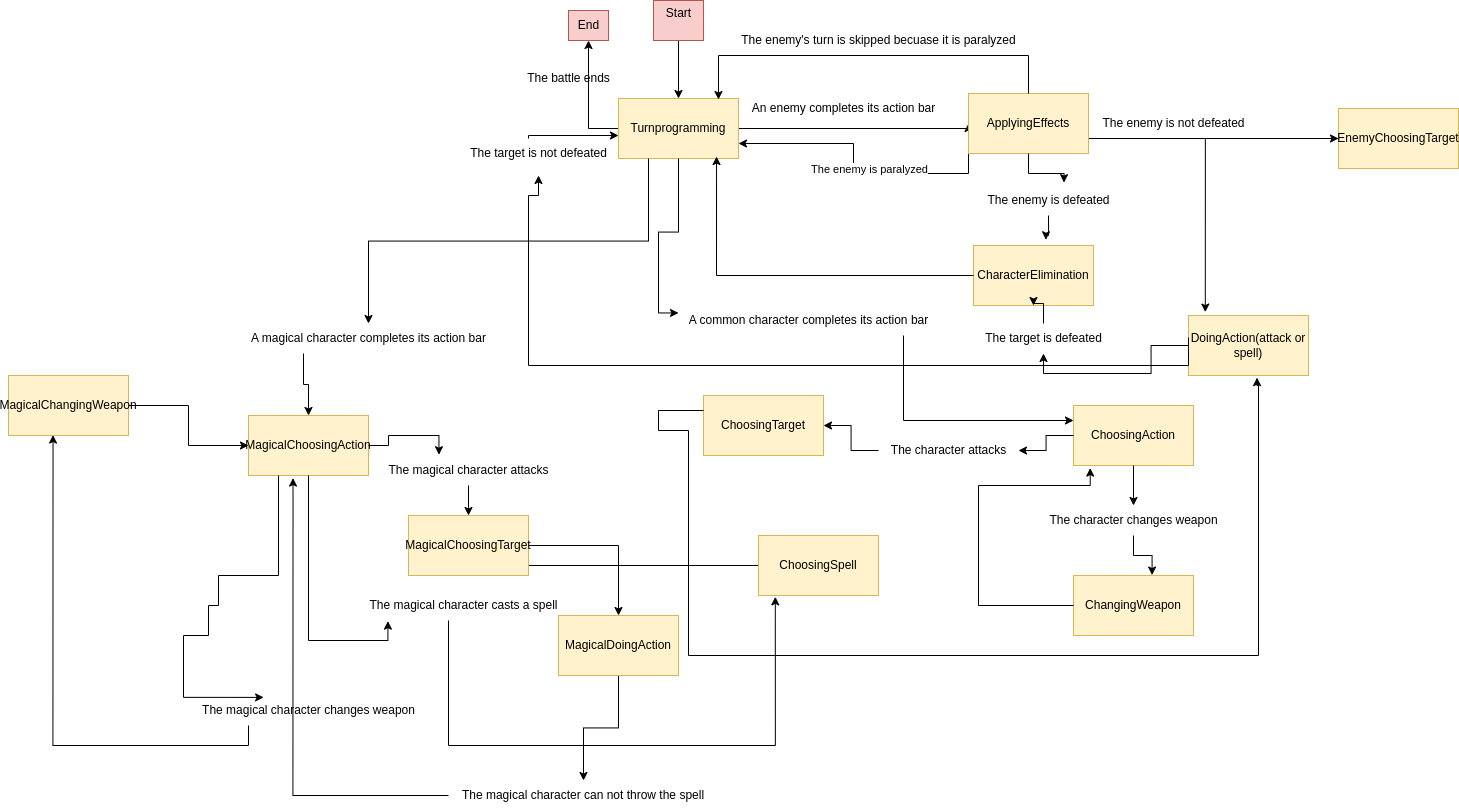

The diagram above was exported from draw.io. Its source (the exported page's mxGraphModel, read from the mxfile embedded in the PNG):
<mxGraphModel dx="2084" dy="746" grid="1" gridSize="10" guides="1" tooltips="1" connect="1" arrows="1" fold="1" page="1" pageScale="1" pageWidth="827" pageHeight="1169" math="0" shadow="0">
  <root>
    <mxCell id="0" />
    <mxCell id="1" parent="0" />
    <mxCell id="ULeBNreyE2uN_icklg1q-4" value="" style="edgeStyle=orthogonalEdgeStyle;rounded=0;orthogonalLoop=1;jettySize=auto;html=1;" parent="1" source="ULeBNreyE2uN_icklg1q-2" target="ULeBNreyE2uN_icklg1q-3" edge="1">
      <mxGeometry relative="1" as="geometry" />
    </mxCell>
    <mxCell id="ULeBNreyE2uN_icklg1q-2" value="Start&lt;div&gt;&lt;br&gt;&lt;/div&gt;" style="text;html=1;align=center;verticalAlign=middle;resizable=0;points=[];autosize=1;strokeColor=#b85450;fillColor=#f8cecc;" parent="1" vertex="1">
      <mxGeometry x="275" y="75" width="50" height="40" as="geometry" />
    </mxCell>
    <mxCell id="ULeBNreyE2uN_icklg1q-5" style="edgeStyle=orthogonalEdgeStyle;rounded=0;orthogonalLoop=1;jettySize=auto;html=1;entryX=0;entryY=0.5;entryDx=0;entryDy=0;" parent="1" source="ULeBNreyE2uN_icklg1q-3" target="ULeBNreyE2uN_icklg1q-6" edge="1">
      <mxGeometry relative="1" as="geometry">
        <mxPoint x="440" y="203" as="targetPoint" />
        <Array as="points">
          <mxPoint x="590" y="203" />
        </Array>
      </mxGeometry>
    </mxCell>
    <mxCell id="2bI5ql0hmMBe8xBdA6kw-8" style="edgeStyle=orthogonalEdgeStyle;rounded=0;orthogonalLoop=1;jettySize=auto;html=1;" edge="1" parent="1" source="ULeBNreyE2uN_icklg1q-3" target="ULeBNreyE2uN_icklg1q-9">
      <mxGeometry relative="1" as="geometry" />
    </mxCell>
    <mxCell id="2bI5ql0hmMBe8xBdA6kw-10" style="edgeStyle=orthogonalEdgeStyle;rounded=0;orthogonalLoop=1;jettySize=auto;html=1;entryX=0;entryY=0.25;entryDx=0;entryDy=0;" edge="1" parent="1" source="2bI5ql0hmMBe8xBdA6kw-11" target="ULeBNreyE2uN_icklg1q-17">
      <mxGeometry relative="1" as="geometry">
        <Array as="points">
          <mxPoint x="300" y="390" />
          <mxPoint x="525" y="390" />
          <mxPoint x="525" y="495" />
        </Array>
      </mxGeometry>
    </mxCell>
    <mxCell id="2bI5ql0hmMBe8xBdA6kw-14" style="edgeStyle=orthogonalEdgeStyle;rounded=0;orthogonalLoop=1;jettySize=auto;html=1;exitX=0.25;exitY=1;exitDx=0;exitDy=0;" edge="1" parent="1" source="2bI5ql0hmMBe8xBdA6kw-19" target="2bI5ql0hmMBe8xBdA6kw-15">
      <mxGeometry relative="1" as="geometry">
        <mxPoint x="90" y="510" as="targetPoint" />
      </mxGeometry>
    </mxCell>
    <mxCell id="ULeBNreyE2uN_icklg1q-3" value="Turn&lt;span style=&quot;background-color: initial;&quot;&gt;programming&lt;/span&gt;" style="whiteSpace=wrap;html=1;fillColor=#fff2cc;strokeColor=#d6b656;" parent="1" vertex="1">
      <mxGeometry x="240" y="173" width="120" height="60" as="geometry" />
    </mxCell>
    <mxCell id="ULeBNreyE2uN_icklg1q-12" style="edgeStyle=orthogonalEdgeStyle;rounded=0;orthogonalLoop=1;jettySize=auto;html=1;entryX=0.603;entryY=-0.096;entryDx=0;entryDy=0;entryPerimeter=0;" parent="1" source="ULeBNreyE2uN_icklg1q-14" edge="1" target="ULeBNreyE2uN_icklg1q-13">
      <mxGeometry relative="1" as="geometry">
        <mxPoint x="650" y="320" as="targetPoint" />
      </mxGeometry>
    </mxCell>
    <mxCell id="2bI5ql0hmMBe8xBdA6kw-4" style="edgeStyle=orthogonalEdgeStyle;rounded=0;orthogonalLoop=1;jettySize=auto;html=1;exitX=1;exitY=0.75;exitDx=0;exitDy=0;" edge="1" parent="1" source="ULeBNreyE2uN_icklg1q-6" target="2bI5ql0hmMBe8xBdA6kw-6">
      <mxGeometry relative="1" as="geometry">
        <mxPoint x="880" y="213.05882352941182" as="targetPoint" />
      </mxGeometry>
    </mxCell>
    <mxCell id="2bI5ql0hmMBe8xBdA6kw-64" style="edgeStyle=orthogonalEdgeStyle;rounded=0;orthogonalLoop=1;jettySize=auto;html=1;exitX=0;exitY=1;exitDx=0;exitDy=0;entryX=1;entryY=0.75;entryDx=0;entryDy=0;" edge="1" parent="1" source="ULeBNreyE2uN_icklg1q-6" target="ULeBNreyE2uN_icklg1q-3">
      <mxGeometry relative="1" as="geometry" />
    </mxCell>
    <mxCell id="2bI5ql0hmMBe8xBdA6kw-65" value="The enemy is paralyzed" style="edgeLabel;html=1;align=center;verticalAlign=middle;resizable=0;points=[];" vertex="1" connectable="0" parent="2bI5ql0hmMBe8xBdA6kw-64">
      <mxGeometry x="0.6408" y="6" relative="1" as="geometry">
        <mxPoint x="80" y="19" as="offset" />
      </mxGeometry>
    </mxCell>
    <mxCell id="ULeBNreyE2uN_icklg1q-6" value="ApplyingEffects" style="whiteSpace=wrap;html=1;fillColor=#fff2cc;strokeColor=#d6b656;" parent="1" vertex="1">
      <mxGeometry x="590" y="168" width="120" height="60" as="geometry" />
    </mxCell>
    <mxCell id="ULeBNreyE2uN_icklg1q-9" value="End" style="text;html=1;align=center;verticalAlign=middle;resizable=0;points=[];autosize=1;strokeColor=#b85450;fillColor=#f8cecc;" parent="1" vertex="1">
      <mxGeometry x="190" y="85" width="40" height="30" as="geometry" />
    </mxCell>
    <mxCell id="ULeBNreyE2uN_icklg1q-10" value="An enemy completes its action bar" style="text;html=1;align=center;verticalAlign=middle;resizable=0;points=[];autosize=1;strokeColor=none;fillColor=none;" parent="1" vertex="1">
      <mxGeometry x="360" y="168" width="210" height="30" as="geometry" />
    </mxCell>
    <mxCell id="ULeBNreyE2uN_icklg1q-11" value="The enemy is not defeated" style="text;html=1;align=center;verticalAlign=middle;resizable=0;points=[];autosize=1;strokeColor=none;fillColor=none;" parent="1" vertex="1">
      <mxGeometry x="710" y="183" width="170" height="30" as="geometry" />
    </mxCell>
    <mxCell id="ULeBNreyE2uN_icklg1q-13" value="CharacterElimination" style="whiteSpace=wrap;html=1;fillColor=#fff2cc;strokeColor=#d6b656;" parent="1" vertex="1">
      <mxGeometry x="595" y="320" width="120" height="60" as="geometry" />
    </mxCell>
    <mxCell id="ULeBNreyE2uN_icklg1q-18" style="edgeStyle=orthogonalEdgeStyle;rounded=0;orthogonalLoop=1;jettySize=auto;html=1;exitX=0;exitY=0.5;exitDx=0;exitDy=0;entryX=1;entryY=0.5;entryDx=0;entryDy=0;" parent="1" source="ULeBNreyE2uN_icklg1q-19" target="ULeBNreyE2uN_icklg1q-26" edge="1">
      <mxGeometry relative="1" as="geometry">
        <mxPoint x="550" y="510" as="targetPoint" />
      </mxGeometry>
    </mxCell>
    <mxCell id="ULeBNreyE2uN_icklg1q-21" style="edgeStyle=orthogonalEdgeStyle;rounded=0;orthogonalLoop=1;jettySize=auto;html=1;entryX=0.655;entryY=-0.008;entryDx=0;entryDy=0;entryPerimeter=0;" parent="1" source="ULeBNreyE2uN_icklg1q-22" edge="1" target="ULeBNreyE2uN_icklg1q-23">
      <mxGeometry relative="1" as="geometry">
        <mxPoint x="750" y="650" as="targetPoint" />
      </mxGeometry>
    </mxCell>
    <mxCell id="ULeBNreyE2uN_icklg1q-17" value="&lt;div&gt;ChoosingAction&lt;/div&gt;" style="whiteSpace=wrap;html=1;fillColor=#fff2cc;strokeColor=#d6b656;" parent="1" vertex="1">
      <mxGeometry x="695" y="480" width="120" height="60" as="geometry" />
    </mxCell>
    <mxCell id="ULeBNreyE2uN_icklg1q-23" value="ChangingWeapon" style="whiteSpace=wrap;html=1;fillColor=#fff2cc;strokeColor=#d6b656;" parent="1" vertex="1">
      <mxGeometry x="695" y="650" width="120" height="60" as="geometry" />
    </mxCell>
    <mxCell id="ULeBNreyE2uN_icklg1q-26" value="&lt;div&gt;ChoosingTarget&lt;/div&gt;" style="whiteSpace=wrap;html=1;fillColor=#fff2cc;strokeColor=#d6b656;" parent="1" vertex="1">
      <mxGeometry x="325" y="470" width="120" height="60" as="geometry" />
    </mxCell>
    <mxCell id="ULeBNreyE2uN_icklg1q-32" style="edgeStyle=orthogonalEdgeStyle;rounded=0;orthogonalLoop=1;jettySize=auto;html=1;entryX=0.917;entryY=0.833;entryDx=0;entryDy=0;entryPerimeter=0;" parent="1" source="ULeBNreyE2uN_icklg1q-31" target="2bI5ql0hmMBe8xBdA6kw-57" edge="1">
      <mxGeometry relative="1" as="geometry" />
    </mxCell>
    <mxCell id="ULeBNreyE2uN_icklg1q-31" value="ChoosingSpell" style="whiteSpace=wrap;html=1;fillColor=#fff2cc;strokeColor=#d6b656;" parent="1" vertex="1">
      <mxGeometry x="380" y="610" width="120" height="60" as="geometry" />
    </mxCell>
    <mxCell id="u3U6TBacaLQIOHd86Rxw-9" style="edgeStyle=orthogonalEdgeStyle;rounded=0;orthogonalLoop=1;jettySize=auto;html=1;entryX=0.5;entryY=1;entryDx=0;entryDy=0;" parent="1" source="u3U6TBacaLQIOHd86Rxw-10" target="ULeBNreyE2uN_icklg1q-13" edge="1">
      <mxGeometry relative="1" as="geometry" />
    </mxCell>
    <mxCell id="u3U6TBacaLQIOHd86Rxw-14" style="edgeStyle=orthogonalEdgeStyle;rounded=0;orthogonalLoop=1;jettySize=auto;html=1;entryX=0;entryY=0.75;entryDx=0;entryDy=0;" parent="1" source="u3U6TBacaLQIOHd86Rxw-15" edge="1">
      <mxGeometry relative="1" as="geometry">
        <Array as="points">
          <mxPoint x="150" y="210" />
        </Array>
        <mxPoint x="810" y="412" as="sourcePoint" />
        <mxPoint x="240" y="209.9999999999999" as="targetPoint" />
      </mxGeometry>
    </mxCell>
    <mxCell id="u3U6TBacaLQIOHd86Rxw-8" value="DoingAction(attack or spell)" style="whiteSpace=wrap;html=1;fillColor=#fff2cc;strokeColor=#d6b656;" parent="1" vertex="1">
      <mxGeometry x="810" y="390" width="120" height="60" as="geometry" />
    </mxCell>
    <mxCell id="u3U6TBacaLQIOHd86Rxw-11" style="edgeStyle=orthogonalEdgeStyle;rounded=0;orthogonalLoop=1;jettySize=auto;html=1;entryX=0.817;entryY=0.967;entryDx=0;entryDy=0;entryPerimeter=0;" parent="1" source="ULeBNreyE2uN_icklg1q-13" target="ULeBNreyE2uN_icklg1q-3" edge="1">
      <mxGeometry relative="1" as="geometry" />
    </mxCell>
    <mxCell id="467T-VKS6boCA2kMUdGf-1" style="edgeStyle=orthogonalEdgeStyle;rounded=0;orthogonalLoop=1;jettySize=auto;html=1;entryX=0.833;entryY=0.017;entryDx=0;entryDy=0;entryPerimeter=0;" parent="1" source="ULeBNreyE2uN_icklg1q-6" target="ULeBNreyE2uN_icklg1q-3" edge="1">
      <mxGeometry relative="1" as="geometry">
        <Array as="points">
          <mxPoint x="650" y="130" />
          <mxPoint x="340" y="130" />
        </Array>
      </mxGeometry>
    </mxCell>
    <mxCell id="467T-VKS6boCA2kMUdGf-2" value="The enemy's turn is skipped becuase it is paralyzed" style="text;html=1;align=center;verticalAlign=middle;resizable=0;points=[];autosize=1;strokeColor=none;fillColor=none;" parent="1" vertex="1">
      <mxGeometry x="350" y="100" width="300" height="30" as="geometry" />
    </mxCell>
    <mxCell id="2bI5ql0hmMBe8xBdA6kw-6" value="EnemyChoosingTarget" style="rounded=0;whiteSpace=wrap;html=1;fillColor=#fff2cc;strokeColor=#d6b656;" vertex="1" parent="1">
      <mxGeometry x="960" y="182.99882352941182" width="120" height="60" as="geometry" />
    </mxCell>
    <mxCell id="2bI5ql0hmMBe8xBdA6kw-7" style="edgeStyle=orthogonalEdgeStyle;rounded=0;orthogonalLoop=1;jettySize=auto;html=1;entryX=0.14;entryY=-0.057;entryDx=0;entryDy=0;entryPerimeter=0;" edge="1" parent="1" source="2bI5ql0hmMBe8xBdA6kw-6" target="u3U6TBacaLQIOHd86Rxw-8">
      <mxGeometry relative="1" as="geometry" />
    </mxCell>
    <mxCell id="2bI5ql0hmMBe8xBdA6kw-9" value="The battle ends" style="text;html=1;align=center;verticalAlign=middle;resizable=0;points=[];autosize=1;strokeColor=none;fillColor=none;" vertex="1" parent="1">
      <mxGeometry x="135" y="138" width="110" height="30" as="geometry" />
    </mxCell>
    <mxCell id="2bI5ql0hmMBe8xBdA6kw-13" style="edgeStyle=orthogonalEdgeStyle;rounded=0;orthogonalLoop=1;jettySize=auto;html=1;entryX=0.571;entryY=1.035;entryDx=0;entryDy=0;entryPerimeter=0;exitX=0;exitY=0.25;exitDx=0;exitDy=0;" edge="1" parent="1" source="ULeBNreyE2uN_icklg1q-26" target="u3U6TBacaLQIOHd86Rxw-8">
      <mxGeometry relative="1" as="geometry">
        <Array as="points">
          <mxPoint x="280" y="485" />
          <mxPoint x="280" y="505" />
          <mxPoint x="310" y="505" />
          <mxPoint x="310" y="730" />
          <mxPoint x="880" y="730" />
          <mxPoint x="880" y="460" />
          <mxPoint x="879" y="460" />
        </Array>
      </mxGeometry>
    </mxCell>
    <mxCell id="2bI5ql0hmMBe8xBdA6kw-15" value="MagicalChoosingAction" style="rounded=0;whiteSpace=wrap;html=1;fillColor=#fff2cc;strokeColor=#d6b656;" vertex="1" parent="1">
      <mxGeometry x="-130" y="490" width="120" height="60" as="geometry" />
    </mxCell>
    <mxCell id="2bI5ql0hmMBe8xBdA6kw-20" value="" style="edgeStyle=orthogonalEdgeStyle;rounded=0;orthogonalLoop=1;jettySize=auto;html=1;exitX=0.25;exitY=1;exitDx=0;exitDy=0;" edge="1" parent="1" source="ULeBNreyE2uN_icklg1q-3" target="2bI5ql0hmMBe8xBdA6kw-19">
      <mxGeometry relative="1" as="geometry">
        <mxPoint x="90" y="510" as="targetPoint" />
        <mxPoint x="270" y="233" as="sourcePoint" />
      </mxGeometry>
    </mxCell>
    <mxCell id="2bI5ql0hmMBe8xBdA6kw-19" value="A magical character completes its action bar" style="text;html=1;align=center;verticalAlign=middle;resizable=0;points=[];autosize=1;strokeColor=none;fillColor=none;" vertex="1" parent="1">
      <mxGeometry x="-140" y="398" width="260" height="30" as="geometry" />
    </mxCell>
    <mxCell id="2bI5ql0hmMBe8xBdA6kw-22" value="" style="edgeStyle=orthogonalEdgeStyle;rounded=0;orthogonalLoop=1;jettySize=auto;html=1;entryX=0.603;entryY=-0.096;entryDx=0;entryDy=0;entryPerimeter=0;" edge="1" parent="1" source="ULeBNreyE2uN_icklg1q-6" target="ULeBNreyE2uN_icklg1q-14">
      <mxGeometry relative="1" as="geometry">
        <mxPoint x="667" y="314" as="targetPoint" />
        <mxPoint x="650" y="228" as="sourcePoint" />
      </mxGeometry>
    </mxCell>
    <mxCell id="ULeBNreyE2uN_icklg1q-14" value="The enemy is defeated" style="text;html=1;align=center;verticalAlign=middle;resizable=0;points=[];autosize=1;strokeColor=none;fillColor=none;" parent="1" vertex="1">
      <mxGeometry x="595" y="260" width="150" height="30" as="geometry" />
    </mxCell>
    <mxCell id="2bI5ql0hmMBe8xBdA6kw-23" value="" style="edgeStyle=orthogonalEdgeStyle;rounded=0;orthogonalLoop=1;jettySize=auto;html=1;entryX=0.5;entryY=1;entryDx=0;entryDy=0;" edge="1" parent="1" source="u3U6TBacaLQIOHd86Rxw-8" target="u3U6TBacaLQIOHd86Rxw-10">
      <mxGeometry relative="1" as="geometry">
        <mxPoint x="810" y="420" as="sourcePoint" />
        <mxPoint x="655" y="380" as="targetPoint" />
      </mxGeometry>
    </mxCell>
    <mxCell id="u3U6TBacaLQIOHd86Rxw-10" value="The target is defeated" style="text;html=1;align=center;verticalAlign=middle;resizable=0;points=[];autosize=1;strokeColor=none;fillColor=none;" parent="1" vertex="1">
      <mxGeometry x="595" y="398" width="140" height="30" as="geometry" />
    </mxCell>
    <mxCell id="2bI5ql0hmMBe8xBdA6kw-24" value="" style="edgeStyle=orthogonalEdgeStyle;rounded=0;orthogonalLoop=1;jettySize=auto;html=1;" edge="1" parent="1" source="ULeBNreyE2uN_icklg1q-17" target="ULeBNreyE2uN_icklg1q-22">
      <mxGeometry relative="1" as="geometry">
        <mxPoint x="750" y="650" as="targetPoint" />
        <mxPoint x="750" y="540" as="sourcePoint" />
      </mxGeometry>
    </mxCell>
    <mxCell id="ULeBNreyE2uN_icklg1q-22" value="The character changes weapon" style="text;html=1;align=center;verticalAlign=middle;resizable=0;points=[];autosize=1;strokeColor=none;fillColor=none;" parent="1" vertex="1">
      <mxGeometry x="660" y="580" width="190" height="30" as="geometry" />
    </mxCell>
    <mxCell id="2bI5ql0hmMBe8xBdA6kw-26" value="" style="edgeStyle=orthogonalEdgeStyle;rounded=0;orthogonalLoop=1;jettySize=auto;html=1;exitX=0;exitY=0.5;exitDx=0;exitDy=0;entryX=1;entryY=0.5;entryDx=0;entryDy=0;" edge="1" parent="1" source="ULeBNreyE2uN_icklg1q-17" target="ULeBNreyE2uN_icklg1q-19">
      <mxGeometry relative="1" as="geometry">
        <mxPoint x="340" y="520" as="targetPoint" />
        <mxPoint x="690" y="510" as="sourcePoint" />
      </mxGeometry>
    </mxCell>
    <mxCell id="ULeBNreyE2uN_icklg1q-19" value="The character attacks" style="text;html=1;align=center;verticalAlign=middle;resizable=0;points=[];autosize=1;strokeColor=none;fillColor=none;" parent="1" vertex="1">
      <mxGeometry x="500" y="510" width="140" height="30" as="geometry" />
    </mxCell>
    <mxCell id="2bI5ql0hmMBe8xBdA6kw-27" style="edgeStyle=orthogonalEdgeStyle;rounded=0;orthogonalLoop=1;jettySize=auto;html=1;entryX=0.14;entryY=1.022;entryDx=0;entryDy=0;entryPerimeter=0;" edge="1" parent="1" source="2bI5ql0hmMBe8xBdA6kw-28" target="ULeBNreyE2uN_icklg1q-31">
      <mxGeometry relative="1" as="geometry">
        <Array as="points">
          <mxPoint x="70" y="820" />
          <mxPoint x="397" y="820" />
        </Array>
      </mxGeometry>
    </mxCell>
    <mxCell id="2bI5ql0hmMBe8xBdA6kw-29" value="" style="edgeStyle=orthogonalEdgeStyle;rounded=0;orthogonalLoop=1;jettySize=auto;html=1;entryX=0.14;entryY=1.022;entryDx=0;entryDy=0;entryPerimeter=0;" edge="1" parent="1" source="2bI5ql0hmMBe8xBdA6kw-15" target="2bI5ql0hmMBe8xBdA6kw-28">
      <mxGeometry relative="1" as="geometry">
        <mxPoint x="70" y="600" as="sourcePoint" />
        <mxPoint x="397" y="701" as="targetPoint" />
        <Array as="points" />
      </mxGeometry>
    </mxCell>
    <mxCell id="2bI5ql0hmMBe8xBdA6kw-28" value="The magical character casts a spell" style="text;html=1;align=center;verticalAlign=middle;resizable=0;points=[];autosize=1;strokeColor=none;fillColor=none;" vertex="1" parent="1">
      <mxGeometry x="-20" y="665" width="210" height="30" as="geometry" />
    </mxCell>
    <mxCell id="2bI5ql0hmMBe8xBdA6kw-32" value="" style="edgeStyle=orthogonalEdgeStyle;rounded=0;orthogonalLoop=1;jettySize=auto;html=1;entryX=0.336;entryY=-0.027;entryDx=0;entryDy=0;entryPerimeter=0;" edge="1" parent="1" source="2bI5ql0hmMBe8xBdA6kw-15" target="2bI5ql0hmMBe8xBdA6kw-31">
      <mxGeometry relative="1" as="geometry">
        <mxPoint x="-10" y="520" as="sourcePoint" />
        <mxPoint x="260" y="488" as="targetPoint" />
      </mxGeometry>
    </mxCell>
    <mxCell id="2bI5ql0hmMBe8xBdA6kw-56" style="edgeStyle=orthogonalEdgeStyle;rounded=0;orthogonalLoop=1;jettySize=auto;html=1;" edge="1" parent="1" source="2bI5ql0hmMBe8xBdA6kw-31" target="2bI5ql0hmMBe8xBdA6kw-57">
      <mxGeometry relative="1" as="geometry">
        <mxPoint x="90" y="610" as="targetPoint" />
      </mxGeometry>
    </mxCell>
    <mxCell id="2bI5ql0hmMBe8xBdA6kw-31" value="The magical character attacks" style="text;html=1;align=center;verticalAlign=middle;resizable=0;points=[];autosize=1;strokeColor=none;fillColor=none;" vertex="1" parent="1">
      <mxGeometry y="530" width="180" height="30" as="geometry" />
    </mxCell>
    <mxCell id="2bI5ql0hmMBe8xBdA6kw-33" value="" style="edgeStyle=orthogonalEdgeStyle;rounded=0;orthogonalLoop=1;jettySize=auto;html=1;entryX=0.5;entryY=1.233;entryDx=0;entryDy=0;entryPerimeter=0;" edge="1" parent="1" target="u3U6TBacaLQIOHd86Rxw-15">
      <mxGeometry relative="1" as="geometry">
        <Array as="points">
          <mxPoint x="810" y="440" />
          <mxPoint x="150" y="440" />
          <mxPoint x="150" y="270" />
        </Array>
        <mxPoint x="810" y="412" as="sourcePoint" />
        <mxPoint x="240" y="209.9999999999999" as="targetPoint" />
      </mxGeometry>
    </mxCell>
    <mxCell id="u3U6TBacaLQIOHd86Rxw-15" value="The target is not defeated" style="text;html=1;align=center;verticalAlign=middle;resizable=0;points=[];autosize=1;strokeColor=none;fillColor=none;" parent="1" vertex="1">
      <mxGeometry x="80" y="213" width="160" height="30" as="geometry" />
    </mxCell>
    <mxCell id="2bI5ql0hmMBe8xBdA6kw-41" value="" style="edgeStyle=orthogonalEdgeStyle;rounded=0;orthogonalLoop=1;jettySize=auto;html=1;exitX=0.25;exitY=1;exitDx=0;exitDy=0;entryX=0.313;entryY=0.063;entryDx=0;entryDy=0;entryPerimeter=0;" edge="1" parent="1" source="2bI5ql0hmMBe8xBdA6kw-15" target="2bI5ql0hmMBe8xBdA6kw-35">
      <mxGeometry relative="1" as="geometry">
        <mxPoint x="-100" y="550" as="sourcePoint" />
        <mxPoint x="735" y="710" as="targetPoint" />
        <Array as="points">
          <mxPoint x="-100" y="650" />
          <mxPoint x="-160" y="650" />
          <mxPoint x="-160" y="680" />
          <mxPoint x="-170" y="680" />
          <mxPoint x="-170" y="710" />
          <mxPoint x="-195" y="710" />
        </Array>
      </mxGeometry>
    </mxCell>
    <mxCell id="2bI5ql0hmMBe8xBdA6kw-35" value="The magical character changes weapon" style="text;html=1;align=center;verticalAlign=middle;resizable=0;points=[];autosize=1;strokeColor=none;fillColor=none;" vertex="1" parent="1">
      <mxGeometry x="-190" y="770" width="240" height="30" as="geometry" />
    </mxCell>
    <mxCell id="2bI5ql0hmMBe8xBdA6kw-42" value="" style="edgeStyle=orthogonalEdgeStyle;rounded=0;orthogonalLoop=1;jettySize=auto;html=1;entryX=0;entryY=0.25;entryDx=0;entryDy=0;" edge="1" parent="1" source="ULeBNreyE2uN_icklg1q-3" target="2bI5ql0hmMBe8xBdA6kw-11">
      <mxGeometry relative="1" as="geometry">
        <mxPoint x="300" y="233" as="sourcePoint" />
        <mxPoint x="695" y="495" as="targetPoint" />
        <Array as="points" />
      </mxGeometry>
    </mxCell>
    <mxCell id="2bI5ql0hmMBe8xBdA6kw-11" value="A common character completes its action bar" style="text;html=1;align=center;verticalAlign=middle;resizable=0;points=[];autosize=1;strokeColor=none;fillColor=none;" vertex="1" parent="1">
      <mxGeometry x="300" y="380" width="260" height="30" as="geometry" />
    </mxCell>
    <mxCell id="2bI5ql0hmMBe8xBdA6kw-52" style="edgeStyle=orthogonalEdgeStyle;rounded=0;orthogonalLoop=1;jettySize=auto;html=1;entryX=0.139;entryY=1.043;entryDx=0;entryDy=0;entryPerimeter=0;exitX=0;exitY=0.5;exitDx=0;exitDy=0;" edge="1" parent="1" source="ULeBNreyE2uN_icklg1q-23" target="ULeBNreyE2uN_icklg1q-17">
      <mxGeometry relative="1" as="geometry">
        <Array as="points">
          <mxPoint x="600" y="680" />
          <mxPoint x="600" y="560" />
          <mxPoint x="712" y="560" />
        </Array>
      </mxGeometry>
    </mxCell>
    <mxCell id="2bI5ql0hmMBe8xBdA6kw-54" value="" style="edgeStyle=orthogonalEdgeStyle;rounded=0;orthogonalLoop=1;jettySize=auto;html=1;exitX=0.25;exitY=1;exitDx=0;exitDy=0;entryX=0.371;entryY=0.992;entryDx=0;entryDy=0;entryPerimeter=0;" edge="1" parent="1" source="2bI5ql0hmMBe8xBdA6kw-35" target="2bI5ql0hmMBe8xBdA6kw-53">
      <mxGeometry relative="1" as="geometry">
        <mxPoint x="-130" y="800" as="sourcePoint" />
        <mxPoint x="740" y="710" as="targetPoint" />
        <Array as="points" />
      </mxGeometry>
    </mxCell>
    <mxCell id="2bI5ql0hmMBe8xBdA6kw-55" style="edgeStyle=orthogonalEdgeStyle;rounded=0;orthogonalLoop=1;jettySize=auto;html=1;" edge="1" parent="1" source="2bI5ql0hmMBe8xBdA6kw-53" target="2bI5ql0hmMBe8xBdA6kw-15">
      <mxGeometry relative="1" as="geometry" />
    </mxCell>
    <mxCell id="2bI5ql0hmMBe8xBdA6kw-53" value="MagicalChangingWeapon" style="whiteSpace=wrap;html=1;fillColor=#fff2cc;strokeColor=#d6b656;" vertex="1" parent="1">
      <mxGeometry x="-370" y="450" width="120" height="60" as="geometry" />
    </mxCell>
    <mxCell id="2bI5ql0hmMBe8xBdA6kw-59" style="edgeStyle=orthogonalEdgeStyle;rounded=0;orthogonalLoop=1;jettySize=auto;html=1;" edge="1" parent="1" source="2bI5ql0hmMBe8xBdA6kw-57" target="2bI5ql0hmMBe8xBdA6kw-60">
      <mxGeometry relative="1" as="geometry">
        <mxPoint x="240" y="720.0000000000002" as="targetPoint" />
      </mxGeometry>
    </mxCell>
    <mxCell id="2bI5ql0hmMBe8xBdA6kw-57" value="MagicalChoosingTarget" style="rounded=0;whiteSpace=wrap;html=1;fillColor=#fff2cc;strokeColor=#d6b656;" vertex="1" parent="1">
      <mxGeometry x="30" y="590" width="120" height="60" as="geometry" />
    </mxCell>
    <mxCell id="2bI5ql0hmMBe8xBdA6kw-61" style="edgeStyle=orthogonalEdgeStyle;rounded=0;orthogonalLoop=1;jettySize=auto;html=1;" edge="1" parent="1" source="2bI5ql0hmMBe8xBdA6kw-60" target="2bI5ql0hmMBe8xBdA6kw-62">
      <mxGeometry relative="1" as="geometry">
        <mxPoint x="240" y="869.9999999999998" as="targetPoint" />
      </mxGeometry>
    </mxCell>
    <mxCell id="2bI5ql0hmMBe8xBdA6kw-60" value="MagicalDoingAction" style="rounded=0;whiteSpace=wrap;html=1;fillColor=#fff2cc;strokeColor=#d6b656;" vertex="1" parent="1">
      <mxGeometry x="180" y="690.0000000000002" width="120" height="60" as="geometry" />
    </mxCell>
    <mxCell id="2bI5ql0hmMBe8xBdA6kw-62" value="The magical character can not throw the spell" style="text;html=1;align=center;verticalAlign=middle;whiteSpace=wrap;rounded=0;" vertex="1" parent="1">
      <mxGeometry x="70" y="855" width="270" height="30" as="geometry" />
    </mxCell>
    <mxCell id="2bI5ql0hmMBe8xBdA6kw-63" style="edgeStyle=orthogonalEdgeStyle;rounded=0;orthogonalLoop=1;jettySize=auto;html=1;entryX=0.371;entryY=1.043;entryDx=0;entryDy=0;entryPerimeter=0;" edge="1" parent="1" source="2bI5ql0hmMBe8xBdA6kw-62" target="2bI5ql0hmMBe8xBdA6kw-15">
      <mxGeometry relative="1" as="geometry" />
    </mxCell>
  </root>
</mxGraphModel>